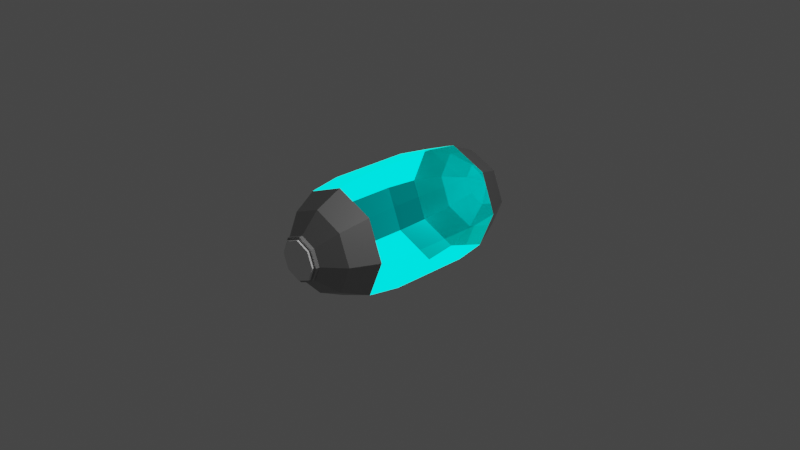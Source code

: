 # Source: CAPSULE.blend  (saved by Blender 2.93.20; exported with 4.5.12 LTS)
import bpy
from mathutils import Matrix  # noqa: F401  (used for matrix-valued properties, if any)

bpy.ops.wm.read_factory_settings(use_empty=True)
scene = bpy.context.scene
scene.name = 'Scene'

# ---- collections
col_collection = bpy.data.collections.new('Collection'); scene.collection.children.link(col_collection)

# ---- materials (node trees are filled in below, after node groups)
mat_metal = bpy.data.materials.new('Metal')
mat_metal.use_transparent_shadow = False
mat_glass = bpy.data.materials.new('Glass')
mat_glass.surface_render_method = 'BLENDED'
mat_glass.blend_method = 'BLEND'
mat_glass.use_transparent_shadow = False
mat_button = bpy.data.materials.new('Button')
mat_button.use_transparent_shadow = False

# ---- material node trees
mat_metal.use_nodes = True; mat_metal.node_tree.nodes.clear()
_N = mat_metal.node_tree.nodes; _L = mat_metal.node_tree.links
n0 = _N.new('ShaderNodeBsdfPrincipled'); n0.name = 'Principled BSDF'; n0.location = (10, 300)
n0.distribution = 'GGX'
n0.subsurface_method = 'BURLEY'
n0.inputs[0].default_value = (0.4, 0.4, 0.4, 1.0)
n0.inputs[1].default_value = 1.0
n0.inputs[2].default_value = 0.4883
n0.inputs[3].default_value = 1.45
n0.inputs[13].default_value = 0.0
n0.inputs[27].default_value = (0.0, 0.0, 0.0, 1.0)
n0.inputs[28].default_value = 1.0
n1 = _N.new('ShaderNodeOutputMaterial'); n1.name = 'Material Output'; n1.location = (300, 300)
_L.new(n0.outputs[0], n1.inputs[0])
n1.is_active_output = True
mat_glass.use_nodes = True; mat_glass.node_tree.nodes.clear()
_N = mat_glass.node_tree.nodes; _L = mat_glass.node_tree.links
n0 = _N.new('ShaderNodeOutputMaterial'); n0.name = 'Material Output'; n0.location = (300, 300)
n1 = _N.new('ShaderNodeMixShader'); n1.name = 'Mix Shader'; n1.location = (141, 171)
n2 = _N.new('ShaderNodeBsdfTransparent'); n2.name = 'Transparent BSDF'; n2.location = (-146, 275)
n2.inputs[0].default_value = (0.005797, 0.8199, 1.0, 1.0)
n3 = _N.new('ShaderNodeEmission'); n3.name = 'Emission'; n3.location = (-141, 167)
n3.inputs[0].default_value = (0.0, 1.0, 0.779, 1.0)
n4 = _N.new('ShaderNodeFresnel'); n4.name = 'Fresnel'; n4.location = (-642, 181)
n4.inputs[0].default_value = 1.45
n5 = _N.new('ShaderNodeMath'); n5.name = 'Math'; n5.location = (-398, 99)
n5.inputs[1].default_value = 1.4
n5.inputs[2].default_value = 0.0
_L.new(n4.outputs[0], n5.inputs[0])
_L.new(n5.outputs[0], n3.inputs[1])
_L.new(n3.outputs[0], n1.inputs[2])
_L.new(n2.outputs[0], n1.inputs[1])
_L.new(n1.outputs[0], n0.inputs[0])
_L.new(n4.outputs[0], n1.inputs[0])
n0.is_active_output = True
mat_button.use_nodes = True; mat_button.node_tree.nodes.clear()
_N = mat_button.node_tree.nodes; _L = mat_button.node_tree.links
n0 = _N.new('ShaderNodeBsdfPrincipled'); n0.name = 'Principled BSDF'; n0.location = (10, 300)
n0.distribution = 'GGX'
n0.subsurface_method = 'BURLEY'
n0.inputs[2].default_value = 0.2667
n0.inputs[3].default_value = 1.45
n0.inputs[13].default_value = 0.4833
n0.inputs[27].default_value = (0.0, 0.0, 0.0, 1.0)
n0.inputs[28].default_value = 1.0
n1 = _N.new('ShaderNodeOutputMaterial'); n1.name = 'Material Output'; n1.location = (300, 300)
_L.new(n0.outputs[0], n1.inputs[0])
n1.is_active_output = True

# ---- world
world_world = bpy.data.worlds.new('World'); scene.world = world_world
world_world.use_nodes = True; world_world.node_tree.nodes.clear()
_N = world_world.node_tree.nodes; _L = world_world.node_tree.links
n0 = _N.new('ShaderNodeOutputWorld'); n0.name = 'World Output'; n0.location = (300, 300)
n1 = _N.new('ShaderNodeBackground'); n1.name = 'Background'; n1.location = (10, 300)
n1.inputs[0].default_value = (0.05088, 0.05088, 0.05088, 1.0)
_L.new(n1.outputs[0], n0.inputs[0])
n0.is_active_output = True
world_world.color = (0.05088, 0.05088, 0.05088)
world_world.use_sun_shadow = False
world_world.sun_shadow_jitter_overblur = 0.0

# ---- cameras
cam_camera = bpy.data.cameras.new('Camera')
cam_camera.clip_end = 100.0
cam_camera.ortho_scale = 7.314

# ---- lights
light_light = bpy.data.lights.new('Light', 'POINT')
light_light.transmission_factor = 0.0
light_light.energy = 1000.0
light_light.shadow_soft_size = 0.1
light_light.shadow_maximum_resolution = 0.006
light_light.use_absolute_resolution = True

# ---- meshes
me_sphere = bpy.data.meshes.new('Sphere')
me_sphere.from_pydata([(0.2419, -1.245, -7.912e-08), (0.4469, -1.056, -7.912e-08), (0.584, -0.772, -4.144e-08), (0.316, -1.056, -0.316), (0.4129, -0.772, -0.4129), (0.4469, -0.4373, -0.4469), (-0.171, -1.245, -0.171), (-0.316, -1.056, -0.316), (-0.4469, -1.056, -7.912e-08), (-0.584, -0.772, -4.144e-08), (-0.316, -1.056, 0.316), (-0.4129, -0.772, 0.4129), (1.542e-09, -1.245, 0.2419), (1.542e-09, -1.056, 0.4469), (1.542e-09, -0.772, 0.584), (1.542e-09, -0.4373, 0.6321), (-0.171, -1.245, 0.171), (-0.4469, -0.4373, 0.4469), (-0.2419, -1.245, -7.912e-08), (-0.6321, -0.4373, -2.261e-08), (-0.4129, -0.772, -0.4129), (-0.4469, -0.4373, -0.4469), (1.542e-09, -1.245, -0.2419), (1.542e-09, -1.056, -0.4469), (1.542e-09, -0.772, -0.584), (1.542e-09, -0.4373, -0.6321), (0.171, -1.245, -0.171), (0.6321, -0.4373, -2.261e-08), (0.171, -1.245, 0.171), (0.316, -1.056, 0.316), (0.4129, -0.772, 0.4129), (0.4469, -0.4373, 0.4469), (0.316, 1.056, 0.316), (0.2419, 1.245, -3.769e-09), (0.584, 0.772, -3.769e-09), (0.171, 1.245, -0.171), (0.4129, 0.772, -0.4129), (-0.4129, 0.772, -0.4129), (-0.2419, 1.245, -3.769e-09), (-0.584, 0.772, -3.769e-09), (0.4469, -7.787e-08, -0.4469), (-0.171, 1.245, 0.171), (0.6321, -8.825e-08, -6.267e-09), (1.542e-09, 1.245, 0.2419), (1.542e-09, 1.056, 0.4469), (1.542e-09, 0.772, 0.584), (1.542e-09, 0.4373, 0.6321), (-0.316, 1.056, 0.316), (-0.4129, 0.772, 0.4129), (-0.4469, 0.4373, 0.4469), (-0.4469, 1.056, -3.769e-09), (-0.6321, 0.4373, 1.507e-08), (-0.171, 1.245, -0.171), (-0.316, 1.056, -0.316), (0.171, -1.284, 0.171), (-0.4469, 0.4373, -0.4469), (1.542e-09, 1.245, -0.2419), (1.542e-09, 1.056, -0.4469), (1.542e-09, 0.772, -0.584), (1.542e-09, 0.4373, -0.6321), (1.542e-09, 1.312, -3.769e-09), (0.171, -1.284, -0.171), (0.316, 1.056, -0.316), (1.542e-09, -1.284, -0.2419), (0.4469, 0.4373, -0.4469), (0.4469, -1.3e-07, 0.4469), (-0.2419, -1.284, -7.912e-08), (0.4469, 1.056, -3.769e-09), (-0.171, -1.284, 0.171), (0.6321, 0.4373, 1.507e-08), (1.542e-09, -1.284, 0.2419), (-0.171, -1.284, -0.171), (1.542e-09, -2.574e-08, -0.6321), (-0.4469, -7.787e-08, -0.4469), (0.171, 1.245, 0.171), (0.2419, -1.284, -7.912e-08), (0.4129, 0.772, 0.4129), (0.4469, 0.4373, 0.4469), (-0.6321, -8.825e-08, -6.267e-09), (-0.4469, -1.3e-07, 0.4469), (1.542e-09, -1.3e-07, 0.6321), (0.1515, -1.284, 0.1515), (0.1515, -1.284, -0.1515), (1.366e-09, -1.284, -0.2143), (-0.2143, -1.284, -7.781e-08), (-0.1515, -1.284, 0.1515), (1.366e-09, -1.284, 0.2143), (-0.1515, -1.284, -0.1515), (0.2143, -1.284, -7.781e-08), (0.1515, -1.311, 0.1515), (0.1515, -1.311, -0.1515), (1.366e-09, -1.311, -0.2143), (-0.2143, -1.311, -7.781e-08), (-0.1515, -1.311, 0.1515), (1.366e-09, -1.311, 0.2143), (-0.1515, -1.311, -0.1515), (0.2143, -1.311, -7.781e-08)], [], [(30, 29, 1, 2), (31, 30, 2, 27), (29, 28, 0, 1), (2, 1, 3, 4), (27, 2, 4, 5), (1, 0, 26, 3), (5, 4, 24, 25), (3, 26, 22, 23), (4, 3, 23, 24), (23, 22, 6, 7), (24, 23, 7, 20), (5, 25, 72, 40), (20, 7, 8, 9), (21, 20, 9, 19), (7, 6, 18, 8), (19, 9, 11, 17), (8, 18, 16, 10), (31, 27, 42, 65), (27, 5, 40, 42), (9, 8, 10, 11), (17, 11, 14, 15), (10, 16, 12, 13), (11, 10, 13, 14), (21, 25, 24, 20), (21, 73, 72, 25), (31, 65, 80, 15), (15, 80, 79, 17), (17, 79, 78, 19), (19, 78, 73, 21), (31, 15, 14, 30), (29, 13, 12, 28), (30, 14, 13, 29), (44, 32, 74, 43), (45, 76, 32, 44), (76, 34, 67, 32), (74, 33, 60), (77, 69, 34, 76), (32, 67, 33, 74), (34, 36, 62, 67), (33, 35, 60), (69, 64, 36, 34), (67, 62, 35, 33), (64, 59, 58, 36), (62, 57, 56, 35), (36, 58, 57, 62), (35, 56, 60), (58, 37, 53, 57), (59, 55, 37, 58), (64, 40, 72, 59), (37, 39, 50, 53), (52, 38, 60), (55, 51, 39, 37), (53, 50, 38, 52), (38, 41, 60), (51, 49, 48, 39), (50, 47, 41, 38), (77, 65, 42, 69), (69, 42, 40, 64), (39, 48, 47, 50), (47, 44, 43, 41), (41, 43, 60), (46, 45, 48, 49), (45, 44, 47, 48), (53, 52, 56, 57), (52, 60, 56), (55, 59, 72, 73), (77, 46, 80, 65), (46, 49, 79, 80), (22, 26, 61, 63), (6, 22, 63, 71), (28, 12, 70, 54), (18, 6, 71, 66), (0, 28, 54, 75), (26, 0, 75, 61), (49, 51, 78, 79), (51, 55, 73, 78), (16, 18, 66, 68), (77, 76, 45, 46), (75, 54, 81, 88), (12, 16, 68, 70), (74, 60, 43), (68, 66, 84, 85), (54, 70, 86, 81), (71, 63, 83, 87), (61, 75, 88, 82), (70, 68, 85, 86), (66, 71, 87, 84), (63, 61, 82, 83), (86, 85, 93, 94), (92, 95, 91, 90, 96, 89, 94, 93), (83, 82, 90, 91), (88, 81, 89, 96), (84, 87, 95, 92), (87, 83, 91, 95), (85, 84, 92, 93), (81, 86, 94, 89), (82, 88, 96, 90)])
me_sphere.polygons.foreach_set('material_index', [0, 1, 0, 0, 1, 0, 1, 0, 0, 0, 0, 1, 0, 1, 0, 1, 0, 1, 1, 0, 1, 0, 0, 1, 1, 1, 1, 1, 1, 1, 0, 0, 0, 0, 0, 0, 1, 0, 0, 0, 1, 0, 1, 0, 0, 0, 0, 1, 1, 0, 0, 1, 0, 0, 1, 0, 1, 1, 0, 0, 0, 1, 0, 0, 0, 1, 1, 1, 0, 0, 0, 0, 0, 0, 1, 1, 0, 1, 0, 0, 0, 0, 0, 0, 0, 0, 0, 0, 2, 2, 2, 2, 2, 2, 2, 2, 2])
_uv = me_sphere.uv_layers.new(name='UVMap')
_uv.uv.foreach_set('vector', [0.625, 0.625, 0.625, 0.75, 0.5, 0.75, 0.5, 0.625, 0.625, 0.5, 0.625, 0.625, 0.5, 0.625, 0.5, 0.5, 0.625, 0.75, 0.625, 0.875, 0.5, 0.875, 0.5, 0.75, 0.5, 0.625, 0.5, 0.75, 0.375, 0.75, 0.375, 0.625, 0.5, 0.5, 0.5, 0.625, 0.375, 0.625, 0.375, 0.5, 0.5, 0.75, 0.5, 0.875, 0.375, 0.875, 0.375, 0.75, 0.375, 0.5, 0.375, 0.625, 0.25, 0.625, 0.25, 0.5, 0.375, 0.75, 0.375, 0.875, 0.25, 0.875, 0.25, 0.75, 0.375, 0.625, 0.375, 0.75, 0.25, 0.75, 0.25, 0.625, 0.25, 0.75, 0.25, 0.875, 0.125, 0.875, 0.125, 0.75, 0.25, 0.625, 0.25, 0.75, 0.125, 0.75, 0.125, 0.625, 0.375, 0.5, 0.25, 0.5, 0.25, 0.5, 0.375, 0.5, 0.125, 0.625, 0.125, 0.75, 0.0, 0.75, 0.0, 0.625, 0.125, 0.5, 0.125, 0.625, 0.0, 0.625, 0.0, 0.5, 0.125, 0.75, 0.125, 0.875, 0.0, 0.875, 0.0, 0.75, 1.0, 0.5, 1.0, 0.625, 0.875, 0.625, 0.875, 0.5, 1.0, 0.75, 1.0, 0.875, 0.875, 0.875, 0.875, 0.75, 0.625, 0.5, 0.5, 0.5, 0.5, 0.5, 0.625, 0.5, 0.5, 0.5, 0.375, 0.5, 0.375, 0.5, 0.5, 0.5, 1.0, 0.625, 1.0, 0.75, 0.875, 0.75, 0.875, 0.625, 0.875, 0.5, 0.875, 0.625, 0.75, 0.625, 0.75, 0.5, 0.875, 0.75, 0.875, 0.875, 0.75, 0.875, 0.75, 0.75, 0.875, 0.625, 0.875, 0.75, 0.75, 0.75, 0.75, 0.625, 0.375, 0.5, 0.25, 0.5, 0.25, 0.625, 0.375, 0.625, 0.375, 0.5, 0.375, 0.5, 0.25, 0.5, 0.25, 0.5, 0.875, 0.5, 0.875, 0.5, 0.75, 0.5, 0.75, 0.5, 0.75, 0.5, 0.75, 0.5, 0.625, 0.5, 0.625, 0.5, 0.625, 0.5, 0.625, 0.5, 0.5, 0.5, 0.5, 0.5, 0.5, 0.5, 0.5, 0.5, 0.375, 0.5, 0.375, 0.5, 0.875, 0.5, 0.75, 0.5, 0.75, 0.625, 0.875, 0.625, 0.875, 0.75, 0.75, 0.75, 0.75, 0.875, 0.875, 0.875, 0.875, 0.625, 0.75, 0.625, 0.75, 0.75, 0.875, 0.75, 0.75, 0.75, 0.625, 0.75, 0.625, 0.875, 0.75, 0.875, 0.75, 0.625, 0.625, 0.625, 0.625, 0.75, 0.75, 0.75, 0.625, 0.625, 0.5, 0.625, 0.5, 0.75, 0.625, 0.75, 0.625, 0.875, 0.5, 0.875, 0.5625, 1.0, 0.625, 0.5, 0.5, 0.5, 0.5, 0.625, 0.625, 0.625, 0.625, 0.75, 0.5, 0.75, 0.5, 0.875, 0.625, 0.875, 0.5, 0.625, 0.375, 0.625, 0.375, 0.75, 0.5, 0.75, 0.5, 0.875, 0.375, 0.875, 0.4375, 1.0, 0.5, 0.5, 0.375, 0.5, 0.375, 0.625, 0.5, 0.625, 0.5, 0.75, 0.375, 0.75, 0.375, 0.875, 0.5, 0.875, 0.375, 0.5, 0.25, 0.5, 0.25, 0.625, 0.375, 0.625, 0.375, 0.75, 0.25, 0.75, 0.25, 0.875, 0.375, 0.875, 0.375, 0.625, 0.25, 0.625, 0.25, 0.75, 0.375, 0.75, 0.375, 0.875, 0.25, 0.875, 0.3125, 1.0, 0.25, 0.625, 0.125, 0.625, 0.125, 0.75, 0.25, 0.75, 0.25, 0.5, 0.125, 0.5, 0.125, 0.625, 0.25, 0.625, 0.375, 0.5, 0.375, 0.5, 0.25, 0.5, 0.25, 0.5, 0.125, 0.625, 0.0, 0.625, 0.0, 0.75, 0.125, 0.75, 0.125, 0.875, 0.0, 0.875, 0.0625, 1.0, 0.125, 0.5, 0.0, 0.5, 0.0, 0.625, 0.125, 0.625, 0.125, 0.75, 0.0, 0.75, 0.0, 0.875, 0.125, 0.875, 1.0, 0.875, 0.875, 0.875, 0.9375, 1.0, 1.0, 0.5, 0.875, 0.5, 0.875, 0.625, 1.0, 0.625, 1.0, 0.75, 0.875, 0.75, 0.875, 0.875, 1.0, 0.875, 0.625, 0.5, 0.625, 0.5, 0.5, 0.5, 0.5, 0.5, 0.5, 0.5, 0.5, 0.5, 0.375, 0.5, 0.375, 0.5, 1.0, 0.625, 0.875, 0.625, 0.875, 0.75, 1.0, 0.75, 0.875, 0.75, 0.75, 0.75, 0.75, 0.875, 0.875, 0.875, 0.875, 0.875, 0.75, 0.875, 0.8125, 1.0, 0.75, 0.5, 0.75, 0.625, 0.625, 0.625, 0.625, 0.5, 0.75, 0.625, 0.75, 0.75, 0.625, 0.75, 0.625, 0.625, 0.375, 0.75, 0.375, 0.875, 0.25, 0.875, 0.25, 0.75, 0.375, 0.875, 0.3125, 1.0, 0.25, 0.875, 0.375, 0.5, 0.25, 0.5, 0.25, 0.5, 0.375, 0.5, 0.875, 0.5, 0.75, 0.5, 0.75, 0.5, 0.875, 0.5, 0.75, 0.5, 0.625, 0.5, 0.625, 0.5, 0.75, 0.5, 0.25, 0.875, 0.375, 0.875, 0.375, 0.875, 0.25, 0.875, 0.125, 0.875, 0.25, 0.875, 0.25, 0.875, 0.125, 0.875, 0.875, 0.875, 0.75, 0.875, 0.75, 0.875, 0.875, 0.875, 0.0, 0.875, 0.125, 0.875, 0.125, 0.875, 0.0, 0.875, 0.5, 0.875, 0.625, 0.875, 0.625, 0.875, 0.5, 0.875, 0.375, 0.875, 0.5, 0.875, 0.5, 0.875, 0.375, 0.875, 0.625, 0.5, 0.5, 0.5, 0.5, 0.5, 0.625, 0.5, 0.5, 0.5, 0.375, 0.5, 0.375, 0.5, 0.5, 0.5, 0.875, 0.875, 1.0, 0.875, 1.0, 0.875, 0.875, 0.875, 0.875, 0.5, 0.875, 0.625, 0.75, 0.625, 0.75, 0.5, 0.5, 0.875, 0.625, 0.875, 0.625, 0.875, 0.5, 0.875, 0.75, 0.875, 0.875, 0.875, 0.875, 0.875, 0.75, 0.875, 0.875, 0.875, 0.8125, 1.0, 0.75, 0.875, 0.875, 0.875, 1.0, 0.875, 1.0, 0.875, 0.875, 0.875, 0.875, 0.875, 0.75, 0.875, 0.75, 0.875, 0.875, 0.875, 0.125, 0.875, 0.25, 0.875, 0.25, 0.875, 0.125, 0.875, 0.375, 0.875, 0.5, 0.875, 0.5, 0.875, 0.375, 0.875, 0.75, 0.875, 0.875, 0.875, 0.875, 0.875, 0.75, 0.875, 0.0, 0.875, 0.125, 0.875, 0.125, 0.875, 0.0, 0.875, 0.25, 0.875, 0.375, 0.875, 0.375, 0.875, 0.25, 0.875, 0.75, 0.875, 0.875, 0.875, 0.875, 0.875, 0.75, 0.875, 1.0, 0.875, 0.125, 0.875, 0.25, 0.875, 0.375, 0.875, 0.5, 0.875, 0.875, 0.875, 0.75, 0.875, 0.875, 0.875, 0.25, 0.875, 0.375, 0.875, 0.375, 0.875, 0.25, 0.875, 0.5, 0.875, 0.625, 0.875, 0.625, 0.875, 0.5, 0.875, 0.0, 0.875, 0.125, 0.875, 0.125, 0.875, 0.0, 0.875, 0.125, 0.875, 0.25, 0.875, 0.25, 0.875, 0.125, 0.875, 0.875, 0.875, 1.0, 0.875, 1.0, 0.875, 0.875, 0.875, 0.875, 0.875, 0.75, 0.875, 0.75, 0.875, 0.875, 0.875, 0.375, 0.875, 0.5, 0.875, 0.5, 0.875, 0.375, 0.875])
me_sphere.materials.append(mat_metal)
me_sphere.materials.append(mat_glass)
me_sphere.materials.append(mat_button)
me_sphere.use_remesh_fix_poles = True
me_sphere.use_remesh_preserve_attributes = False
me_sphere.update()

# ---- objects
ob_light = bpy.data.objects.new('Light', light_light)
ob_camera = bpy.data.objects.new('Camera', cam_camera)
ob_sphere = bpy.data.objects.new('Sphere', me_sphere)

# ---- transforms, parenting, visibility, modifiers, constraints
ob_light.location = (4.076, 1.005, 5.904)
ob_light.rotation_euler = (0.6503, 0.05522, 1.866)
ob_light.lock_rotations_4d = False
ob_light.empty_display_type = 'ARROWS'
ob_light.color = (0.0, 0.0, 0.0, 0.0)
ob_light.lineart.crease_threshold = 0.0
ob_camera.location = (7.359, -6.926, 4.958)
ob_camera.rotation_euler = (1.109, 0.0, 0.8149)
ob_camera.lock_rotations_4d = False
ob_camera.empty_display_type = 'ARROWS'
ob_camera.color = (0.0, 0.0, 0.0, 0.0)
ob_camera.display_type = 'WIRE'
ob_camera.lineart.crease_threshold = 0.0
ob_sphere.location = (0.0, 0.0, 0.0)

# ---- collection membership
col_collection.objects.link(ob_light)
col_collection.objects.link(ob_camera)
col_collection.objects.link(ob_sphere)

# ---- scene / render settings (as saved in the file)
scene.camera = ob_camera
scene.frame_start = 1; scene.frame_end = 250; scene.frame_set(47)
scene.render.engine = 'BLENDER_EEVEE_NEXT'
scene.cycles.use_denoising = False
scene.cycles.samples = 128
scene.cycles.sampling_pattern = 'TABULATED_SOBOL'
scene.cycles.use_adaptive_sampling = False
scene.cycles.use_light_tree = False
scene.view_settings.view_transform = 'Filmic'
bpy.context.view_layer.update()
